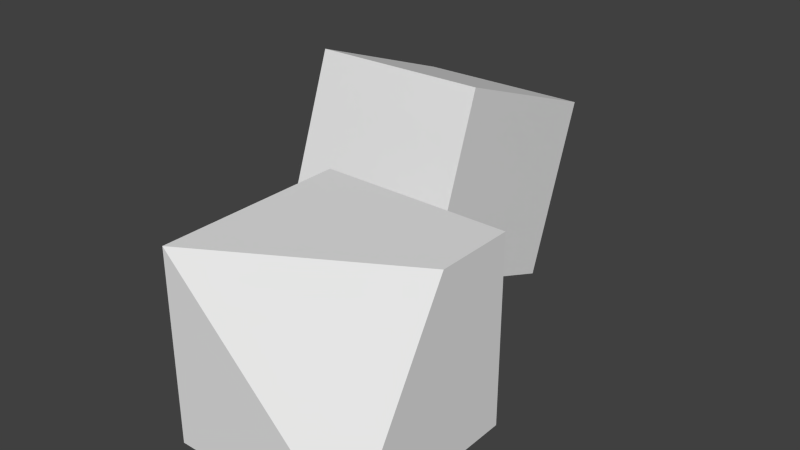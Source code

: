 # Source: two_cubes.blend  (saved by Blender 2.73.7; exported with 4.5.12 LTS)
import bpy
from mathutils import Matrix  # noqa: F401  (used for matrix-valued properties, if any)

bpy.ops.wm.read_factory_settings(use_empty=True)
scene = bpy.context.scene
scene.name = 'Scene'

# ---- collections
col_collection_1 = bpy.data.collections.new('Collection 1'); scene.collection.children.link(col_collection_1)

# ---- materials (node trees are filled in below, after node groups)
mat_material = bpy.data.materials.new('Material')
mat_material.alpha_threshold = 0.0
mat_material.use_transparent_shadow = False
mat_material.roughness = 0.5
mat_material.line_color = (0.0, 0.0, 0.0, 1.0)

# ---- material node trees

# ---- world
world_world = bpy.data.worlds.new('World'); scene.world = world_world
world_world.color = (0.05088, 0.05088, 0.05088)
world_world.use_sun_shadow = False
world_world.sun_shadow_jitter_overblur = 0.0
world_world.cycles.sampling_method = 'MANUAL'
world_world.cycles.sample_map_resolution = 256

# ---- meshes
me_cube_001 = bpy.data.meshes.new('Cube.001')
me_cube_001.from_pydata([(-1.0, -1.0, -1.0), (-1.0, -1.0, 1.0), (-1.0, 1.0, -1.0), (-1.0, 1.0, 1.0), (1.0, -1.0, -1.0), (1.0, 0.1587, 1.0), (1.0, 1.0, -1.0), (1.0, 1.0, 1.0)], [], [(3, 2, 0), (7, 6, 2), (5, 4, 6), (1, 0, 4), (2, 6, 4), (7, 3, 1), (1, 3, 0), (3, 7, 2), (7, 5, 6), (5, 1, 4), (0, 2, 4), (5, 7, 1)])
me_cube_001.materials.append(None)
me_cube_001.use_remesh_preserve_volume = False
me_cube_001.use_remesh_preserve_attributes = False
me_cube_001.use_mirror_vertex_groups = False
me_cube_001.auto_texspace = False
me_cube_001.update()
me_cube = bpy.data.meshes.new('Cube')
me_cube.from_pydata([(-1.0, -1.0, 1.0), (-1.0, 1.0, 1.0), (1.0, 1.0, 1.0), (1.0, -1.0, 1.0), (-1.0, -1.0, -1.0), (-1.0, 1.0, -1.0), (1.0, 1.0, -1.0), (1.0, -1.0, -1.0)], [], [(1, 3, 2), (7, 5, 6), (4, 1, 5), (5, 2, 6), (2, 7, 6), (0, 7, 3), (0, 3, 1), (4, 5, 7), (0, 1, 4), (1, 2, 5), (3, 7, 2), (4, 7, 0)])
me_cube.materials.append(mat_material)
me_cube.use_remesh_preserve_volume = False
me_cube.use_remesh_preserve_attributes = False
me_cube.use_mirror_vertex_groups = False
me_cube.update()

# ---- objects
ob_cube_001 = bpy.data.objects.new('Cube.001', me_cube_001)
ob_cube = bpy.data.objects.new('Cube', me_cube)

# ---- transforms, parenting, visibility, modifiers, constraints
ob_cube_001.location = (1.347, -3.0, -0.2564)
ob_cube_001.show_texture_space = True
ob_cube_001.lineart.crease_threshold = 0.0
ob_cube.location = (0.0, 0.0, 0.0)
ob_cube.rotation_euler = (1.926, -3.156, -0.0009159)
ob_cube.lock_rotations_4d = False
ob_cube.empty_display_type = 'ARROWS'
ob_cube.lineart.crease_threshold = 0.0

# ---- collection membership
col_collection_1.objects.link(ob_cube_001)
col_collection_1.objects.link(ob_cube)

# ---- scene / render settings (as saved in the file)
scene.frame_start = 1; scene.frame_end = 97; scene.frame_set(10)
scene.render.engine = 'BLENDER_EEVEE_NEXT'
scene.render.resolution_percentage = 50
scene.render.dither_intensity = 0.0
scene.cycles.use_denoising = False
scene.cycles.samples = 10
scene.cycles.sampling_pattern = 'TABULATED_SOBOL'
scene.cycles.light_sampling_threshold = 0.0
scene.cycles.use_adaptive_sampling = False
scene.cycles.use_light_tree = False
scene.cycles.blur_glossy = 0.0
scene.cycles.pixel_filter_type = 'GAUSSIAN'
scene.cycles.sample_clamp_indirect = 0.0
scene.view_settings.view_transform = 'Standard'
bpy.context.view_layer.update()

# ---- added for rendering (the .blend has no active camera and no usable light): camera, sun
cam_auto = bpy.data.cameras.new('AutoCamera')
cam_auto.lens = 50.0
cam_auto.sensor_width = 36.0
cam_auto.clip_end = 1000.0
ob_auto_camera = bpy.data.objects.new('AutoCamera', cam_auto)
scene.collection.objects.link(ob_auto_camera)
ob_auto_camera.location = (6.94075, -8.88868, 5.02123)
ob_auto_camera.rotation_euler = (1.09748, -7.21219e-08, 0.694738)
scene.camera = ob_auto_camera
light_auto_sun = bpy.data.lights.new('AutoSun', 'SUN')
light_auto_sun.energy = 3.0
light_auto_sun.angle = 0.0523599
ob_auto_sun = bpy.data.objects.new('AutoSun', light_auto_sun)
scene.collection.objects.link(ob_auto_sun)
ob_auto_sun.rotation_euler = (0.872665, 0.174533, 0.523599)
bpy.context.view_layer.update()

